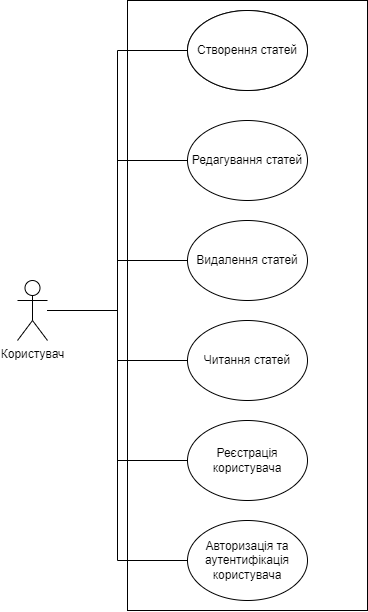

The diagram above was exported from draw.io. Its source (the exported page's mxGraphModel, read from the mxfile embedded in the PNG):
<mxGraphModel dx="662" dy="583" grid="1" gridSize="10" guides="1" tooltips="1" connect="1" arrows="1" fold="1" page="1" pageScale="1" pageWidth="850" pageHeight="1100" math="0" shadow="0">
  <root>
    <mxCell id="0" />
    <mxCell id="1" parent="0" />
    <mxCell id="ATmw2HBD_hc8UksM5qvK-2" value="" style="rounded=0;whiteSpace=wrap;html=1;" vertex="1" parent="1">
      <mxGeometry x="200" y="50" width="240" height="610" as="geometry" />
    </mxCell>
    <mxCell id="ATmw2HBD_hc8UksM5qvK-11" style="edgeStyle=orthogonalEdgeStyle;rounded=0;orthogonalLoop=1;jettySize=auto;html=1;entryX=0;entryY=0.5;entryDx=0;entryDy=0;endArrow=none;endFill=0;" edge="1" parent="1" source="ATmw2HBD_hc8UksM5qvK-1" target="ATmw2HBD_hc8UksM5qvK-5">
      <mxGeometry relative="1" as="geometry" />
    </mxCell>
    <mxCell id="ATmw2HBD_hc8UksM5qvK-12" style="edgeStyle=orthogonalEdgeStyle;rounded=0;orthogonalLoop=1;jettySize=auto;html=1;entryX=0;entryY=0.5;entryDx=0;entryDy=0;endArrow=none;endFill=0;" edge="1" parent="1" source="ATmw2HBD_hc8UksM5qvK-1" target="ATmw2HBD_hc8UksM5qvK-6">
      <mxGeometry relative="1" as="geometry" />
    </mxCell>
    <mxCell id="ATmw2HBD_hc8UksM5qvK-13" style="edgeStyle=orthogonalEdgeStyle;rounded=0;orthogonalLoop=1;jettySize=auto;html=1;entryX=0;entryY=0.5;entryDx=0;entryDy=0;endArrow=none;endFill=0;" edge="1" parent="1" source="ATmw2HBD_hc8UksM5qvK-1" target="ATmw2HBD_hc8UksM5qvK-7">
      <mxGeometry relative="1" as="geometry" />
    </mxCell>
    <mxCell id="ATmw2HBD_hc8UksM5qvK-14" style="edgeStyle=orthogonalEdgeStyle;rounded=0;orthogonalLoop=1;jettySize=auto;html=1;entryX=0;entryY=0.5;entryDx=0;entryDy=0;endArrow=none;endFill=0;" edge="1" parent="1" source="ATmw2HBD_hc8UksM5qvK-1" target="ATmw2HBD_hc8UksM5qvK-8">
      <mxGeometry relative="1" as="geometry" />
    </mxCell>
    <mxCell id="ATmw2HBD_hc8UksM5qvK-15" style="edgeStyle=orthogonalEdgeStyle;rounded=0;orthogonalLoop=1;jettySize=auto;html=1;entryX=0;entryY=0.5;entryDx=0;entryDy=0;endArrow=none;endFill=0;" edge="1" parent="1" source="ATmw2HBD_hc8UksM5qvK-1" target="ATmw2HBD_hc8UksM5qvK-9">
      <mxGeometry relative="1" as="geometry" />
    </mxCell>
    <mxCell id="ATmw2HBD_hc8UksM5qvK-16" style="edgeStyle=orthogonalEdgeStyle;rounded=0;orthogonalLoop=1;jettySize=auto;html=1;entryX=0;entryY=0.5;entryDx=0;entryDy=0;endArrow=none;endFill=0;" edge="1" parent="1" source="ATmw2HBD_hc8UksM5qvK-1" target="ATmw2HBD_hc8UksM5qvK-10">
      <mxGeometry relative="1" as="geometry" />
    </mxCell>
    <mxCell id="ATmw2HBD_hc8UksM5qvK-1" value="Користувач" style="shape=umlActor;verticalLabelPosition=bottom;verticalAlign=top;html=1;outlineConnect=0;" vertex="1" parent="1">
      <mxGeometry x="90" y="330" width="30" height="60" as="geometry" />
    </mxCell>
    <mxCell id="ATmw2HBD_hc8UksM5qvK-3" value="Створення статтей" style="ellipse;whiteSpace=wrap;html=1;" vertex="1" parent="1">
      <mxGeometry x="260" y="60" width="120" height="80" as="geometry" />
    </mxCell>
    <mxCell id="ATmw2HBD_hc8UksM5qvK-5" value="Створення статей" style="ellipse;whiteSpace=wrap;html=1;" vertex="1" parent="1">
      <mxGeometry x="260" y="60" width="120" height="80" as="geometry" />
    </mxCell>
    <mxCell id="ATmw2HBD_hc8UksM5qvK-6" value="Редагування статей" style="ellipse;whiteSpace=wrap;html=1;" vertex="1" parent="1">
      <mxGeometry x="260" y="170" width="120" height="80" as="geometry" />
    </mxCell>
    <mxCell id="ATmw2HBD_hc8UksM5qvK-7" value="Видалення статей" style="ellipse;whiteSpace=wrap;html=1;" vertex="1" parent="1">
      <mxGeometry x="260" y="270" width="120" height="80" as="geometry" />
    </mxCell>
    <mxCell id="ATmw2HBD_hc8UksM5qvK-8" value="Читання статей" style="ellipse;whiteSpace=wrap;html=1;" vertex="1" parent="1">
      <mxGeometry x="260" y="370" width="120" height="80" as="geometry" />
    </mxCell>
    <mxCell id="ATmw2HBD_hc8UksM5qvK-9" value="Реєстрація користувача&lt;br&gt;" style="ellipse;whiteSpace=wrap;html=1;" vertex="1" parent="1">
      <mxGeometry x="260" y="470" width="120" height="80" as="geometry" />
    </mxCell>
    <mxCell id="ATmw2HBD_hc8UksM5qvK-10" value="Авторизація та аутентифікація користувача" style="ellipse;whiteSpace=wrap;html=1;" vertex="1" parent="1">
      <mxGeometry x="260" y="570" width="120" height="80" as="geometry" />
    </mxCell>
  </root>
</mxGraphModel>